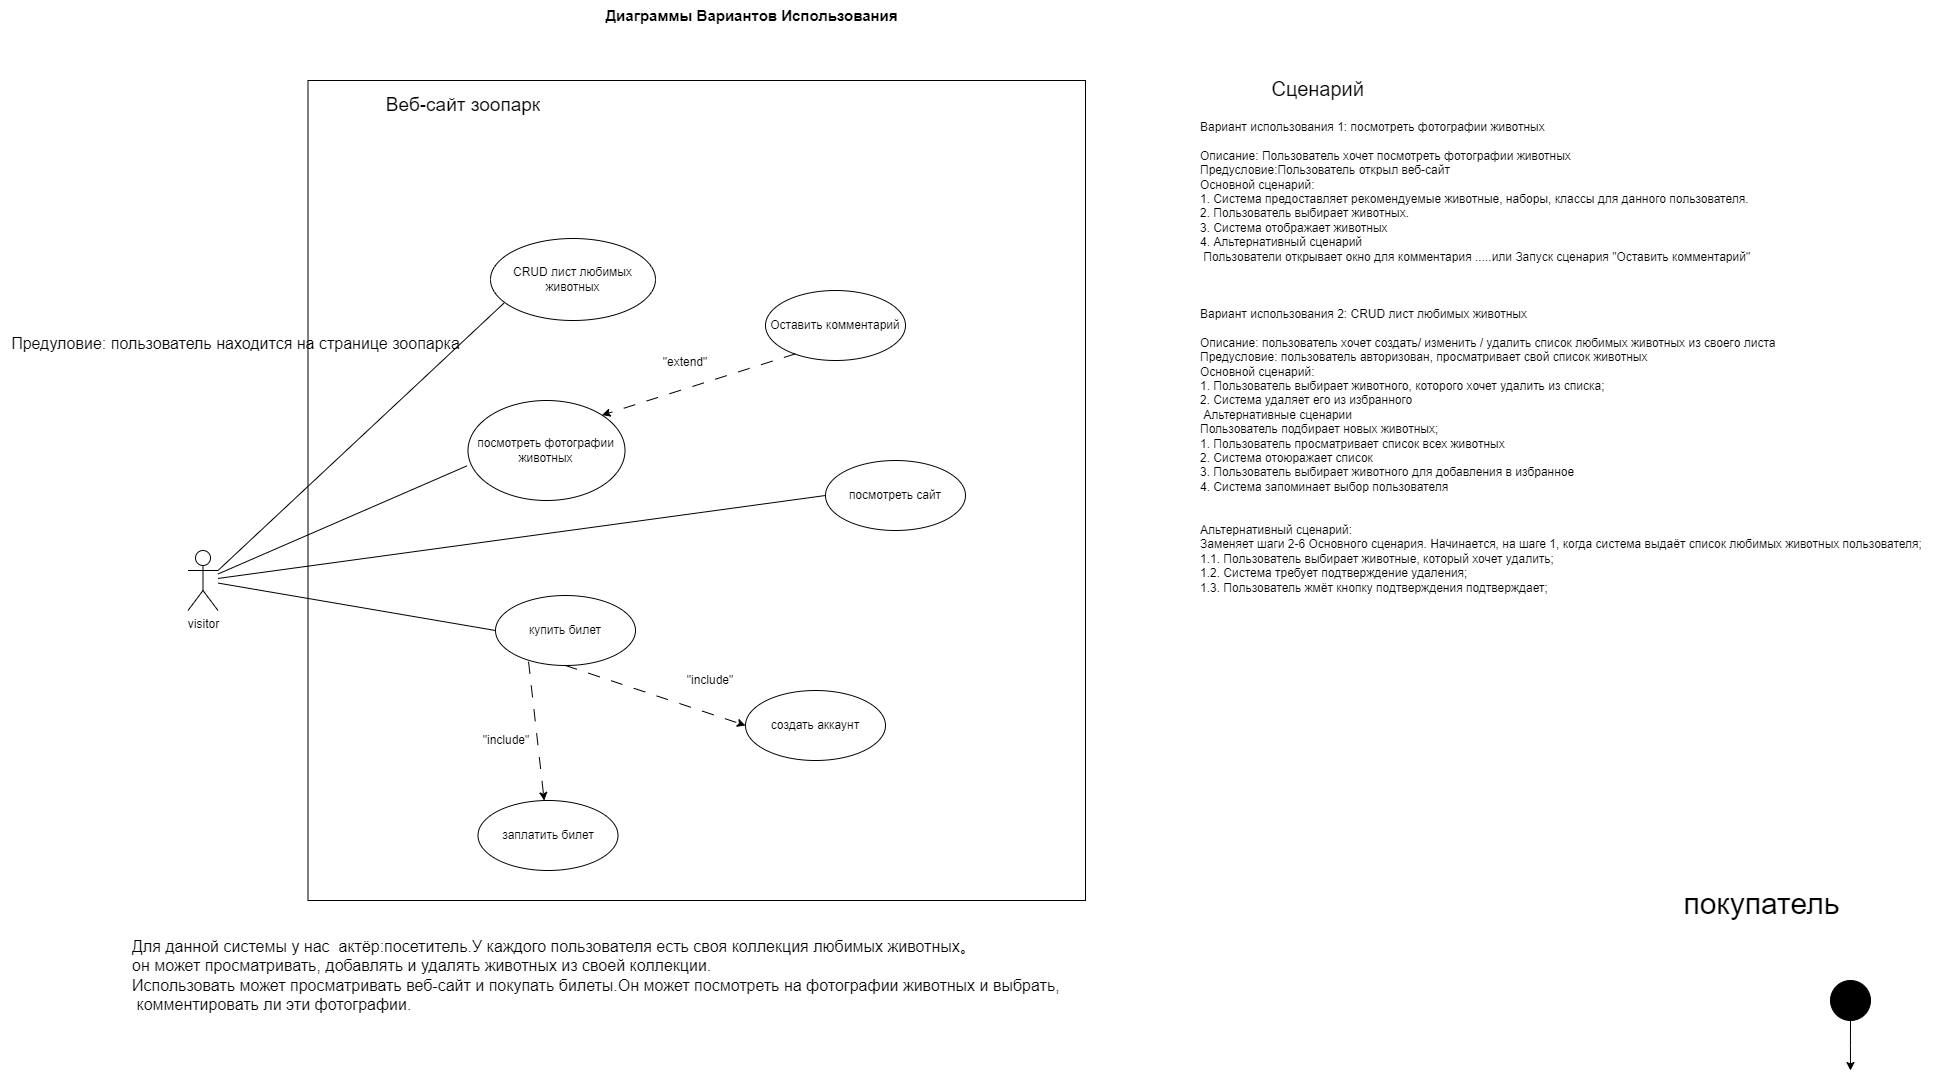

The diagram above was exported from draw.io. Its source (the exported page's mxGraphModel, read from the mxfile embedded in the PNG):
<mxGraphModel dx="118" dy="2087" grid="0" gridSize="10" guides="1" tooltips="1" connect="1" arrows="1" fold="1" page="0" pageScale="1" pageWidth="1200" pageHeight="1600" math="0" shadow="0">
  <root>
    <mxCell id="0" />
    <mxCell id="1" parent="0" />
    <mxCell id="VzkF934Qq0V_gRjJfvAD-1" value="" style="html=1;whiteSpace=wrap;" vertex="1" parent="1">
      <mxGeometry x="1382.5" y="-1290" width="777.5" height="820" as="geometry" />
    </mxCell>
    <mxCell id="VzkF934Qq0V_gRjJfvAD-2" value="visitor" style="shape=umlActor;verticalLabelPosition=bottom;verticalAlign=top;html=1;" vertex="1" parent="1">
      <mxGeometry x="1262.5" y="-820" width="30" height="60" as="geometry" />
    </mxCell>
    <mxCell id="VzkF934Qq0V_gRjJfvAD-3" value="создать аккаунт" style="ellipse;whiteSpace=wrap;html=1;" vertex="1" parent="1">
      <mxGeometry x="1820" y="-680" width="140" height="70" as="geometry" />
    </mxCell>
    <mxCell id="VzkF934Qq0V_gRjJfvAD-4" value="купить билет" style="ellipse;whiteSpace=wrap;html=1;" vertex="1" parent="1">
      <mxGeometry x="1570" y="-775" width="140" height="70" as="geometry" />
    </mxCell>
    <mxCell id="VzkF934Qq0V_gRjJfvAD-5" value="посмотреть сайт" style="ellipse;whiteSpace=wrap;html=1;" vertex="1" parent="1">
      <mxGeometry x="1900" y="-910" width="140" height="70" as="geometry" />
    </mxCell>
    <mxCell id="VzkF934Qq0V_gRjJfvAD-6" value="" style="endArrow=none;html=1;rounded=0;entryX=0;entryY=0.5;entryDx=0;entryDy=0;shadow=0;jumpStyle=none;" edge="1" parent="1" source="VzkF934Qq0V_gRjJfvAD-2" target="VzkF934Qq0V_gRjJfvAD-5">
      <mxGeometry width="50" height="50" relative="1" as="geometry">
        <mxPoint x="1610" y="-750" as="sourcePoint" />
        <mxPoint x="1660" y="-800" as="targetPoint" />
      </mxGeometry>
    </mxCell>
    <mxCell id="VzkF934Qq0V_gRjJfvAD-7" value="" style="endArrow=none;html=1;rounded=0;entryX=0;entryY=0.5;entryDx=0;entryDy=0;shadow=0;jumpStyle=none;" edge="1" parent="1" source="VzkF934Qq0V_gRjJfvAD-2" target="VzkF934Qq0V_gRjJfvAD-4">
      <mxGeometry width="50" height="50" relative="1" as="geometry">
        <mxPoint x="1710" y="-720" as="sourcePoint" />
        <mxPoint x="1760" y="-770" as="targetPoint" />
      </mxGeometry>
    </mxCell>
    <mxCell id="VzkF934Qq0V_gRjJfvAD-8" value="" style="endArrow=classic;html=1;rounded=0;entryX=0;entryY=0.5;entryDx=0;entryDy=0;exitX=0.5;exitY=1;exitDx=0;exitDy=0;dashed=1;dashPattern=12 12;shadow=0;jumpStyle=none;" edge="1" parent="1" source="VzkF934Qq0V_gRjJfvAD-4" target="VzkF934Qq0V_gRjJfvAD-3">
      <mxGeometry width="50" height="50" relative="1" as="geometry">
        <mxPoint x="1730" y="-590" as="sourcePoint" />
        <mxPoint x="1780" y="-640" as="targetPoint" />
      </mxGeometry>
    </mxCell>
    <mxCell id="VzkF934Qq0V_gRjJfvAD-9" value="&quot;include&quot;" style="text;html=1;strokeColor=none;fillColor=none;align=center;verticalAlign=middle;whiteSpace=wrap;rounded=0;" vertex="1" parent="1">
      <mxGeometry x="1755" y="-705" width="60" height="30" as="geometry" />
    </mxCell>
    <mxCell id="VzkF934Qq0V_gRjJfvAD-10" value="посмотреть фотографии животных" style="ellipse;whiteSpace=wrap;html=1;" vertex="1" parent="1">
      <mxGeometry x="1542.5" y="-970" width="157" height="100" as="geometry" />
    </mxCell>
    <mxCell id="VzkF934Qq0V_gRjJfvAD-11" value="" style="endArrow=none;html=1;rounded=0;entryX=-0.007;entryY=0.654;entryDx=0;entryDy=0;entryPerimeter=0;shadow=0;jumpStyle=none;" edge="1" parent="1" source="VzkF934Qq0V_gRjJfvAD-2" target="VzkF934Qq0V_gRjJfvAD-10">
      <mxGeometry width="50" height="50" relative="1" as="geometry">
        <mxPoint x="1430" y="-850" as="sourcePoint" />
        <mxPoint x="1480" y="-900" as="targetPoint" />
      </mxGeometry>
    </mxCell>
    <mxCell id="VzkF934Qq0V_gRjJfvAD-12" value="Оставить комментарий" style="ellipse;whiteSpace=wrap;html=1;" vertex="1" parent="1">
      <mxGeometry x="1840" y="-1080" width="140" height="70" as="geometry" />
    </mxCell>
    <mxCell id="VzkF934Qq0V_gRjJfvAD-13" value="" style="endArrow=classic;html=1;rounded=0;exitX=0.213;exitY=0.905;exitDx=0;exitDy=0;dashed=1;dashPattern=12 12;entryX=1;entryY=0;entryDx=0;entryDy=0;exitPerimeter=0;shadow=0;jumpStyle=none;" edge="1" parent="1" source="VzkF934Qq0V_gRjJfvAD-12" target="VzkF934Qq0V_gRjJfvAD-10">
      <mxGeometry width="50" height="50" relative="1" as="geometry">
        <mxPoint x="1544" y="-1065" as="sourcePoint" />
        <mxPoint x="1745" y="-1020" as="targetPoint" />
      </mxGeometry>
    </mxCell>
    <mxCell id="VzkF934Qq0V_gRjJfvAD-14" value="&quot;extend&quot;" style="text;html=1;strokeColor=none;fillColor=none;align=center;verticalAlign=middle;whiteSpace=wrap;rounded=0;" vertex="1" parent="1">
      <mxGeometry x="1730" y="-1023" width="60" height="30" as="geometry" />
    </mxCell>
    <mxCell id="VzkF934Qq0V_gRjJfvAD-15" value="CRUD лист любимых животных" style="ellipse;whiteSpace=wrap;html=1;" vertex="1" parent="1">
      <mxGeometry x="1565" y="-1132" width="165" height="82" as="geometry" />
    </mxCell>
    <mxCell id="VzkF934Qq0V_gRjJfvAD-16" value="заплатить билет" style="ellipse;whiteSpace=wrap;html=1;" vertex="1" parent="1">
      <mxGeometry x="1552.5" y="-570" width="140" height="70" as="geometry" />
    </mxCell>
    <mxCell id="VzkF934Qq0V_gRjJfvAD-17" value="" style="endArrow=none;html=1;rounded=0;entryX=0.081;entryY=0.789;entryDx=0;entryDy=0;entryPerimeter=0;exitX=1;exitY=0.3333333333333333;exitDx=0;exitDy=0;exitPerimeter=0;shadow=0;jumpStyle=none;" edge="1" parent="1" source="VzkF934Qq0V_gRjJfvAD-2" target="VzkF934Qq0V_gRjJfvAD-15">
      <mxGeometry width="50" height="50" relative="1" as="geometry">
        <mxPoint x="1360" y="-810" as="sourcePoint" />
        <mxPoint x="1660" y="-840" as="targetPoint" />
      </mxGeometry>
    </mxCell>
    <mxCell id="VzkF934Qq0V_gRjJfvAD-18" value="" style="endArrow=classic;html=1;rounded=0;exitX=0.236;exitY=0.945;exitDx=0;exitDy=0;dashed=1;dashPattern=12 12;exitPerimeter=0;shadow=0;jumpStyle=none;" edge="1" parent="1" source="VzkF934Qq0V_gRjJfvAD-4" target="VzkF934Qq0V_gRjJfvAD-16">
      <mxGeometry width="50" height="50" relative="1" as="geometry">
        <mxPoint x="1650" y="-695" as="sourcePoint" />
        <mxPoint x="1830" y="-635" as="targetPoint" />
      </mxGeometry>
    </mxCell>
    <mxCell id="VzkF934Qq0V_gRjJfvAD-19" value="&quot;include&quot;" style="text;html=1;strokeColor=none;fillColor=none;align=center;verticalAlign=middle;whiteSpace=wrap;rounded=0;" vertex="1" parent="1">
      <mxGeometry x="1551" y="-645" width="60" height="30" as="geometry" />
    </mxCell>
    <mxCell id="VzkF934Qq0V_gRjJfvAD-20" value="Веб-сайт зоопарк" style="text;html=1;strokeColor=none;fillColor=none;align=center;verticalAlign=middle;whiteSpace=wrap;rounded=0;fontSize=19;" vertex="1" parent="1">
      <mxGeometry x="1377.5" y="-1280" width="322" height="30" as="geometry" />
    </mxCell>
    <mxCell id="VzkF934Qq0V_gRjJfvAD-21" value="Вариант использования 1:&amp;nbsp;посмотреть фотографии животных&amp;nbsp;&lt;br&gt;&lt;br&gt;Описание: Пользователь хочет&amp;nbsp;посмотреть фотографии животных&lt;br&gt;Предусловие:Пользователь открыл веб-сайт&lt;br&gt;Основной сценарий:&lt;br&gt;1. Система предоставляет рекомендуемые животные, наборы, классы для данного пользователя.&lt;br&gt;2. Пользователь выбирает животных.&amp;nbsp;&amp;nbsp;&lt;br&gt;3. Система отображает животных&lt;br&gt;4. Альтернативный сценарий &lt;br&gt;&amp;nbsp;Пользователи открывает окно для комментария .....или Запуск сценария &quot;Оставить комментарий&quot;&lt;br&gt;&lt;br&gt;&lt;br&gt;&lt;br&gt;Вариант использования 2: CRUD лист любимых животных&amp;nbsp;&lt;br&gt;&lt;br&gt;Описание: пользователь хочет создать/ изменить / удалить список любимых животных из своего листа&amp;nbsp;&lt;br&gt;Предусловие: пользователь авторизован, просматривает свой список животных&lt;br&gt;&lt;div&gt;Основной сценарий:&lt;/div&gt;&lt;div&gt;1.&amp;nbsp;&lt;span style=&quot;background-color: initial;&quot;&gt;Пользователь выбирает животного, которого хочет удалить из списка;&lt;/span&gt;&lt;/div&gt;&lt;div&gt;2. Система удаляет его из избранного&lt;/div&gt;&lt;div&gt;&amp;nbsp;Альтернативные сценарии&lt;br&gt;Пользователь подбирает новых животных;&lt;/div&gt;&lt;div&gt;1. Пользователь просматривает список всех животных &lt;br&gt;2. Система отоюражает список&lt;/div&gt;&lt;div&gt;3. Пользователь выбирает животного для добавления в избранное &lt;br&gt;4. Система запоминает выбор пользователя&lt;/div&gt;&lt;div&gt;&lt;br&gt;&lt;/div&gt;&lt;div&gt;&lt;br&gt;&lt;/div&gt;&lt;div&gt;Альтернативный сценарий:&lt;/div&gt;&lt;div&gt;Заменяет шаги 2-6 Основного сценария. Начинается, на шаге 1, когда система выдаёт список любимых животных пользователя;&lt;/div&gt;&lt;div&gt;1.1. Пользователь выбирает животные, который хочет удалить;&lt;/div&gt;&lt;div&gt;1.2. Система требует подтверждение удаления;&lt;/div&gt;&lt;div&gt;1.3. Пользователь жмёт кнопку подтверждения подтверждает;&lt;/div&gt;" style="text;strokeColor=none;fillColor=none;spacing=5;spacingTop=-20;overflow=hidden;rounded=0;verticalAlign=top;whiteSpace=wrap;html=1;" vertex="1" parent="1">
      <mxGeometry x="2270" y="-1240" width="740" height="500" as="geometry" />
    </mxCell>
    <mxCell id="VzkF934Qq0V_gRjJfvAD-22" value="&lt;b&gt;&lt;font style=&quot;font-size: 15px;&quot;&gt;Диаграммы Вариантов Использования&lt;/font&gt;&lt;/b&gt;" style="text;html=1;strokeColor=none;fillColor=none;align=center;verticalAlign=middle;whiteSpace=wrap;rounded=0;" vertex="1" parent="1">
      <mxGeometry x="1663" y="-1370" width="327" height="30" as="geometry" />
    </mxCell>
    <mxCell id="VzkF934Qq0V_gRjJfvAD-23" style="edgeStyle=orthogonalEdgeStyle;rounded=0;orthogonalLoop=1;jettySize=auto;html=1;entryX=0.5;entryY=0;entryDx=0;entryDy=0;" edge="1" parent="1" source="VzkF934Qq0V_gRjJfvAD-24">
      <mxGeometry relative="1" as="geometry">
        <mxPoint x="2925" y="-300" as="targetPoint" />
      </mxGeometry>
    </mxCell>
    <mxCell id="VzkF934Qq0V_gRjJfvAD-24" value="" style="ellipse;whiteSpace=wrap;html=1;fillColor=#000000;" vertex="1" parent="1">
      <mxGeometry x="2905" y="-390" width="40" height="40" as="geometry" />
    </mxCell>
    <mxCell id="VzkF934Qq0V_gRjJfvAD-25" value="Для данной системы у нас&amp;nbsp; актёр:посетитель.У каждого пользователя есть своя коллекция любимых животных。&lt;br&gt;он может просматривать, добавлять и удалять животных из своей коллекции.&lt;br&gt;Использовать может просматривать веб-сайт и покупать билеты.Он может посмотреть на фотографии животных и выбрать,&lt;br&gt;&amp;nbsp;комментировать ли эти фотографии." style="text;html=1;align=left;verticalAlign=middle;resizable=0;points=[];autosize=1;strokeColor=none;fillColor=none;fontSize=16;" vertex="1" parent="1">
      <mxGeometry x="1205" y="-440" width="950" height="90" as="geometry" />
    </mxCell>
    <mxCell id="VzkF934Qq0V_gRjJfvAD-26" value="&lt;span id=&quot;docs-internal-guid-64abe045-7fff-2651-8961-1e99904b20dc&quot;&gt;&lt;/span&gt;&lt;span id=&quot;docs-internal-guid-64abe045-7fff-2651-8961-1e99904b20dc&quot;&gt;&lt;/span&gt;&lt;span id=&quot;docs-internal-guid-64abe045-7fff-2651-8961-1e99904b20dc&quot;&gt;&lt;/span&gt;&lt;span id=&quot;docs-internal-guid-64abe045-7fff-2651-8961-1e99904b20dc&quot;&gt;&lt;/span&gt;" style="text;html=1;align=center;verticalAlign=middle;resizable=0;points=[];autosize=1;strokeColor=none;fillColor=none;fontSize=16;" vertex="1" parent="1">
      <mxGeometry x="2290" y="-1302" width="20" height="10" as="geometry" />
    </mxCell>
    <mxCell id="VzkF934Qq0V_gRjJfvAD-27" value="&lt;font style=&quot;font-size: 20px;&quot;&gt;Сценарий&amp;nbsp;&lt;/font&gt;" style="text;html=1;align=center;verticalAlign=middle;resizable=0;points=[];autosize=1;strokeColor=none;fillColor=none;fontSize=16;" vertex="1" parent="1">
      <mxGeometry x="2335" y="-1302" width="120" height="40" as="geometry" />
    </mxCell>
    <mxCell id="VzkF934Qq0V_gRjJfvAD-28" value="&lt;font style=&quot;font-size: 30px;&quot;&gt;покупатель&amp;nbsp;&lt;/font&gt;" style="text;html=1;align=center;verticalAlign=middle;resizable=0;points=[];autosize=1;strokeColor=none;fillColor=none;fontSize=16;" vertex="1" parent="1">
      <mxGeometry x="2745" y="-492" width="190" height="50" as="geometry" />
    </mxCell>
    <mxCell id="VzkF934Qq0V_gRjJfvAD-29" value="Предуловие: пользователь находится на странице зоопарка" style="text;html=1;align=center;verticalAlign=middle;resizable=0;points=[];autosize=1;strokeColor=none;fillColor=none;fontSize=16;" vertex="1" parent="1">
      <mxGeometry x="1075" y="-1042" width="470" height="30" as="geometry" />
    </mxCell>
  </root>
</mxGraphModel>